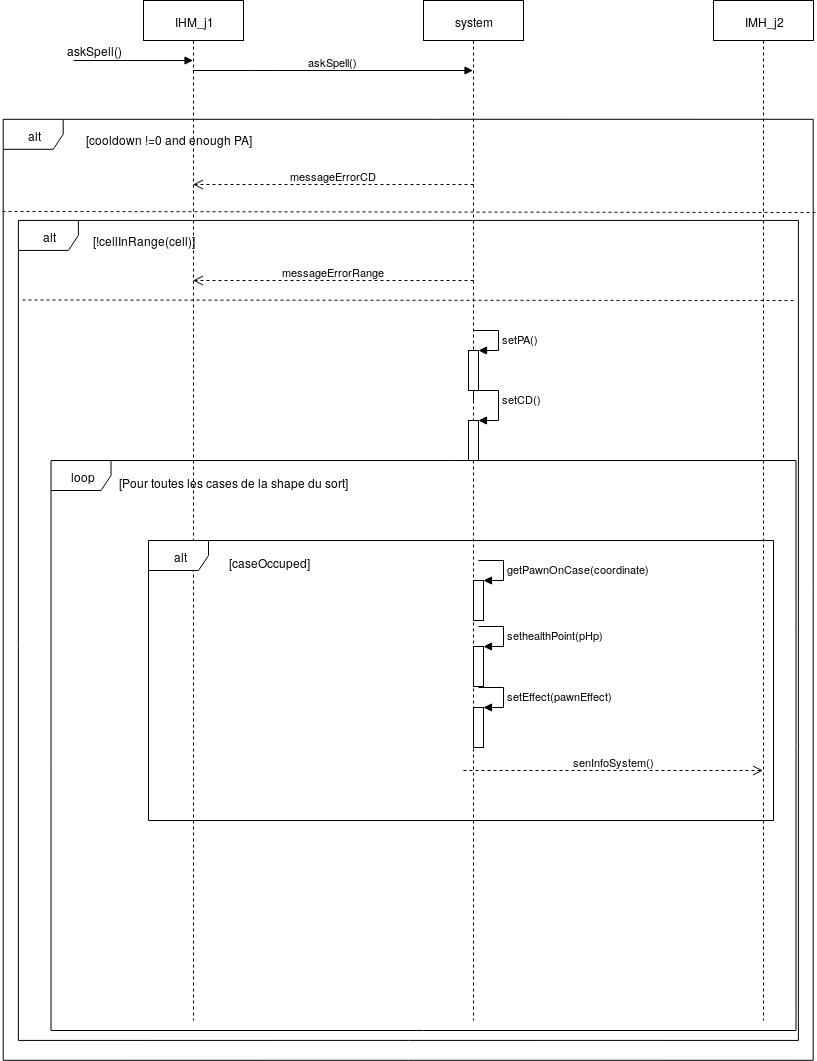

The diagram above was exported from draw.io. Its source (the exported page's mxGraphModel, read from the mxfile embedded in the PNG):
<mxGraphModel dx="1261" dy="769" grid="0" gridSize="10" guides="1" tooltips="1" connect="1" arrows="1" fold="1" page="1" pageScale="1" pageWidth="827" pageHeight="1169" math="0" shadow="0">
  <root>
    <mxCell id="0" />
    <mxCell id="1" parent="0" />
    <mxCell id="kCbwv8KJmBmrfquR6mA5-1" value="&lt;div&gt;IHM_j1&lt;/div&gt;" style="shape=umlLifeline;perimeter=lifelinePerimeter;whiteSpace=wrap;html=1;container=1;collapsible=0;recursiveResize=0;outlineConnect=0;" parent="1" vertex="1">
      <mxGeometry x="40" y="20" width="100" height="1020" as="geometry" />
    </mxCell>
    <mxCell id="kCbwv8KJmBmrfquR6mA5-2" value="&lt;div&gt;system&lt;/div&gt;" style="shape=umlLifeline;perimeter=lifelinePerimeter;whiteSpace=wrap;html=1;container=1;collapsible=0;recursiveResize=0;outlineConnect=0;" parent="1" vertex="1">
      <mxGeometry x="320" y="20" width="100" height="1020" as="geometry" />
    </mxCell>
    <mxCell id="kCbwv8KJmBmrfquR6mA5-17" value="" style="html=1;points=[];perimeter=orthogonalPerimeter;" parent="kCbwv8KJmBmrfquR6mA5-2" vertex="1">
      <mxGeometry x="45" y="350" width="10" height="40" as="geometry" />
    </mxCell>
    <mxCell id="kCbwv8KJmBmrfquR6mA5-18" value="setPA()" style="edgeStyle=orthogonalEdgeStyle;html=1;align=left;spacingLeft=2;endArrow=block;rounded=0;entryX=1;entryY=0;" parent="kCbwv8KJmBmrfquR6mA5-2" target="kCbwv8KJmBmrfquR6mA5-17" edge="1">
      <mxGeometry relative="1" as="geometry">
        <mxPoint x="50" y="330" as="sourcePoint" />
        <Array as="points">
          <mxPoint x="75" y="330" />
        </Array>
      </mxGeometry>
    </mxCell>
    <mxCell id="kCbwv8KJmBmrfquR6mA5-19" value="" style="html=1;points=[];perimeter=orthogonalPerimeter;" parent="kCbwv8KJmBmrfquR6mA5-2" vertex="1">
      <mxGeometry x="45" y="420" width="10" height="40" as="geometry" />
    </mxCell>
    <mxCell id="kCbwv8KJmBmrfquR6mA5-20" value="setCD()" style="edgeStyle=orthogonalEdgeStyle;html=1;align=left;spacingLeft=2;endArrow=block;rounded=0;entryX=1;entryY=0;" parent="kCbwv8KJmBmrfquR6mA5-2" target="kCbwv8KJmBmrfquR6mA5-19" edge="1">
      <mxGeometry relative="1" as="geometry">
        <mxPoint x="50" y="400" as="sourcePoint" />
        <Array as="points">
          <mxPoint x="50" y="390" />
          <mxPoint x="75" y="390" />
          <mxPoint x="75" y="420" />
        </Array>
      </mxGeometry>
    </mxCell>
    <mxCell id="kCbwv8KJmBmrfquR6mA5-3" value="IMH_j2" style="shape=umlLifeline;perimeter=lifelinePerimeter;whiteSpace=wrap;html=1;container=1;collapsible=0;recursiveResize=0;outlineConnect=0;" parent="1" vertex="1">
      <mxGeometry x="610" y="20" width="100" height="1020" as="geometry" />
    </mxCell>
    <mxCell id="kCbwv8KJmBmrfquR6mA5-5" value="askSpell()" style="html=1;verticalAlign=bottom;endArrow=block;" parent="1" source="kCbwv8KJmBmrfquR6mA5-1" target="kCbwv8KJmBmrfquR6mA5-2" edge="1">
      <mxGeometry width="80" relative="1" as="geometry">
        <mxPoint x="100" y="100" as="sourcePoint" />
        <mxPoint x="180" y="100" as="targetPoint" />
        <Array as="points">
          <mxPoint x="160" y="90" />
        </Array>
      </mxGeometry>
    </mxCell>
    <mxCell id="kCbwv8KJmBmrfquR6mA5-23" value="loop" style="shape=umlFrame;whiteSpace=wrap;html=1;" parent="1" vertex="1">
      <mxGeometry x="-52.5" y="480" width="745" height="570" as="geometry" />
    </mxCell>
    <mxCell id="kCbwv8KJmBmrfquR6mA5-27" value="alt" style="shape=umlFrame;whiteSpace=wrap;html=1;" parent="1" vertex="1">
      <mxGeometry x="45" y="560" width="625" height="280" as="geometry" />
    </mxCell>
    <mxCell id="kCbwv8KJmBmrfquR6mA5-28" value="[Pour toutes les cases de la shape du sort]" style="text;strokeColor=none;fillColor=none;align=left;verticalAlign=top;spacingLeft=4;spacingRight=4;overflow=hidden;rotatable=0;points=[[0,0.5],[1,0.5]];portConstraint=eastwest;" parent="1" vertex="1">
      <mxGeometry x="10" y="490" width="250" height="26" as="geometry" />
    </mxCell>
    <mxCell id="kCbwv8KJmBmrfquR6mA5-30" value="[caseOccuped]" style="text;strokeColor=none;fillColor=none;align=left;verticalAlign=top;spacingLeft=4;spacingRight=4;overflow=hidden;rotatable=0;points=[[0,0.5],[1,0.5]];portConstraint=eastwest;" parent="1" vertex="1">
      <mxGeometry x="120" y="570" width="120" height="26" as="geometry" />
    </mxCell>
    <mxCell id="kCbwv8KJmBmrfquR6mA5-33" value="" style="html=1;points=[];perimeter=orthogonalPerimeter;" parent="1" vertex="1">
      <mxGeometry x="370" y="666" width="10" height="40" as="geometry" />
    </mxCell>
    <mxCell id="kCbwv8KJmBmrfquR6mA5-34" value="sethealthPoint(pHp)" style="edgeStyle=orthogonalEdgeStyle;html=1;align=left;spacingLeft=2;endArrow=block;rounded=0;entryX=1;entryY=0;" parent="1" target="kCbwv8KJmBmrfquR6mA5-33" edge="1">
      <mxGeometry relative="1" as="geometry">
        <mxPoint x="375" y="646" as="sourcePoint" />
        <Array as="points">
          <mxPoint x="400" y="646" />
        </Array>
      </mxGeometry>
    </mxCell>
    <mxCell id="kCbwv8KJmBmrfquR6mA5-36" value="" style="html=1;points=[];perimeter=orthogonalPerimeter;" parent="1" vertex="1">
      <mxGeometry x="370" y="727" width="10" height="40" as="geometry" />
    </mxCell>
    <mxCell id="kCbwv8KJmBmrfquR6mA5-37" value="setEffect(pawnEffect)" style="edgeStyle=orthogonalEdgeStyle;html=1;align=left;spacingLeft=2;endArrow=block;rounded=0;entryX=1;entryY=0;" parent="1" target="kCbwv8KJmBmrfquR6mA5-36" edge="1">
      <mxGeometry relative="1" as="geometry">
        <mxPoint x="375" y="707" as="sourcePoint" />
        <Array as="points">
          <mxPoint x="400" y="707" />
        </Array>
      </mxGeometry>
    </mxCell>
    <mxCell id="ZIXs-eqeday4543OF5Fh-1" value="" style="html=1;verticalAlign=bottom;endArrow=block;" parent="1" target="kCbwv8KJmBmrfquR6mA5-1" edge="1">
      <mxGeometry width="80" relative="1" as="geometry">
        <mxPoint x="-30" y="80" as="sourcePoint" />
        <mxPoint x="60" y="90" as="targetPoint" />
      </mxGeometry>
    </mxCell>
    <mxCell id="q78aCtllY4di1U6vvZUQ-1" value="askSpell()" style="text;html=1;strokeColor=none;fillColor=none;align=center;verticalAlign=middle;whiteSpace=wrap;rounded=0;" parent="1" vertex="1">
      <mxGeometry x="-30" y="60" width="40" height="20" as="geometry" />
    </mxCell>
    <mxCell id="q78aCtllY4di1U6vvZUQ-4" value="alt" style="shape=umlFrame;whiteSpace=wrap;html=1;" parent="1" vertex="1">
      <mxGeometry x="-100.300048828125" y="138.80001831054688" width="810" height="941" as="geometry" />
    </mxCell>
    <mxCell id="q78aCtllY4di1U6vvZUQ-6" value="[cooldown !=0 and enough PA]" style="text;html=1;strokeColor=none;fillColor=none;align=center;verticalAlign=middle;whiteSpace=wrap;rounded=0;" parent="1" vertex="1">
      <mxGeometry x="-30" y="149" width="190" height="20" as="geometry" />
    </mxCell>
    <mxCell id="q78aCtllY4di1U6vvZUQ-7" value="messageErrorCD" style="html=1;verticalAlign=bottom;endArrow=open;dashed=1;endSize=8;" parent="1" target="kCbwv8KJmBmrfquR6mA5-1" edge="1">
      <mxGeometry relative="1" as="geometry">
        <mxPoint x="370" y="204" as="sourcePoint" />
        <mxPoint x="-130" y="250" as="targetPoint" />
      </mxGeometry>
    </mxCell>
    <mxCell id="q78aCtllY4di1U6vvZUQ-8" value="" style="endArrow=none;dashed=1;html=1;entryX=-0.003;entryY=0.098;entryDx=0;entryDy=0;entryPerimeter=0;exitX=1.003;exitY=0.099;exitDx=0;exitDy=0;exitPerimeter=0;" parent="1" source="q78aCtllY4di1U6vvZUQ-4" target="q78aCtllY4di1U6vvZUQ-4" edge="1">
      <mxGeometry width="50" height="50" relative="1" as="geometry">
        <mxPoint x="-70" y="306" as="sourcePoint" />
        <mxPoint x="-20" y="256" as="targetPoint" />
      </mxGeometry>
    </mxCell>
    <mxCell id="q78aCtllY4di1U6vvZUQ-9" value="alt" style="shape=umlFrame;whiteSpace=wrap;html=1;" parent="1" vertex="1">
      <mxGeometry x="-85.10009765625" y="239.92860630580358" width="780" height="820" as="geometry" />
    </mxCell>
    <mxCell id="q78aCtllY4di1U6vvZUQ-10" value="[!cellInRange(cell)]" style="text;html=1;strokeColor=none;fillColor=none;align=center;verticalAlign=middle;whiteSpace=wrap;rounded=0;" parent="1" vertex="1">
      <mxGeometry x="-20" y="250" width="120" height="20" as="geometry" />
    </mxCell>
    <mxCell id="q78aCtllY4di1U6vvZUQ-11" value="messageErrorRange" style="html=1;verticalAlign=bottom;endArrow=open;dashed=1;endSize=8;" parent="1" edge="1">
      <mxGeometry relative="1" as="geometry">
        <mxPoint x="370" y="300" as="sourcePoint" />
        <mxPoint x="89.5" y="300" as="targetPoint" />
      </mxGeometry>
    </mxCell>
    <mxCell id="q78aCtllY4di1U6vvZUQ-12" value="" style="endArrow=none;dashed=1;html=1;entryX=-0.003;entryY=0.098;entryDx=0;entryDy=0;entryPerimeter=0;" parent="1" edge="1">
      <mxGeometry width="50" height="50" relative="1" as="geometry">
        <mxPoint x="690" y="320" as="sourcePoint" />
        <mxPoint x="-84" y="319.5" as="targetPoint" />
      </mxGeometry>
    </mxCell>
    <mxCell id="q78aCtllY4di1U6vvZUQ-14" value="" style="html=1;points=[];perimeter=orthogonalPerimeter;" parent="1" vertex="1">
      <mxGeometry x="370" y="600" width="10" height="40" as="geometry" />
    </mxCell>
    <mxCell id="q78aCtllY4di1U6vvZUQ-15" value="getPawnOnCase(coordinate)" style="edgeStyle=orthogonalEdgeStyle;html=1;align=left;spacingLeft=2;endArrow=block;rounded=0;entryX=1;entryY=0;" parent="1" target="q78aCtllY4di1U6vvZUQ-14" edge="1">
      <mxGeometry relative="1" as="geometry">
        <mxPoint x="375" y="580" as="sourcePoint" />
        <Array as="points">
          <mxPoint x="400" y="580" />
        </Array>
      </mxGeometry>
    </mxCell>
    <mxCell id="q78aCtllY4di1U6vvZUQ-17" value="senInfoSystem()" style="html=1;verticalAlign=bottom;endArrow=open;dashed=1;endSize=8;" parent="1" target="kCbwv8KJmBmrfquR6mA5-3" edge="1">
      <mxGeometry relative="1" as="geometry">
        <mxPoint x="360" y="790" as="sourcePoint" />
        <mxPoint x="-340" y="1100" as="targetPoint" />
      </mxGeometry>
    </mxCell>
  </root>
</mxGraphModel>